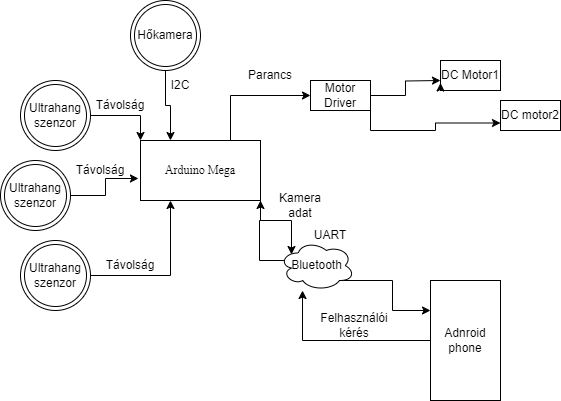

The diagram above was exported from draw.io. Its source (the exported page's mxGraphModel, read from the mxfile embedded in the PNG):
<mxGraphModel dx="1434" dy="739" grid="1" gridSize="10" guides="1" tooltips="1" connect="1" arrows="1" fold="1" page="1" pageScale="1" pageWidth="827" pageHeight="1169" math="0" shadow="0">
  <root>
    <mxCell id="WIyWlLk6GJQsqaUBKTNV-0" />
    <mxCell id="WIyWlLk6GJQsqaUBKTNV-1" parent="WIyWlLk6GJQsqaUBKTNV-0" />
    <mxCell id="aoedaB60DUdZQwRdr43--7" style="edgeStyle=orthogonalEdgeStyle;rounded=0;orthogonalLoop=1;jettySize=auto;html=1;exitX=1;exitY=1;exitDx=0;exitDy=0;entryX=0.16;entryY=0.28;entryDx=0;entryDy=0;entryPerimeter=0;" parent="WIyWlLk6GJQsqaUBKTNV-1" source="aoedaB60DUdZQwRdr43--0" target="aoedaB60DUdZQwRdr43--3" edge="1">
      <mxGeometry relative="1" as="geometry" />
    </mxCell>
    <mxCell id="ljB6bPm9BQm9Na0K8UlN-2" style="edgeStyle=orthogonalEdgeStyle;rounded=0;orthogonalLoop=1;jettySize=auto;html=1;exitX=0.75;exitY=0;exitDx=0;exitDy=0;entryX=0;entryY=0.5;entryDx=0;entryDy=0;" parent="WIyWlLk6GJQsqaUBKTNV-1" source="aoedaB60DUdZQwRdr43--0" target="aoedaB60DUdZQwRdr43--20" edge="1">
      <mxGeometry relative="1" as="geometry" />
    </mxCell>
    <mxCell id="aoedaB60DUdZQwRdr43--0" value="Arduino Mega" style="rounded=0;whiteSpace=wrap;html=1;fontFamily=Times New Roman;" parent="WIyWlLk6GJQsqaUBKTNV-1" vertex="1">
      <mxGeometry x="200" y="190" width="120" height="60" as="geometry" />
    </mxCell>
    <mxCell id="aoedaB60DUdZQwRdr43--8" style="edgeStyle=orthogonalEdgeStyle;rounded=0;orthogonalLoop=1;jettySize=auto;html=1;exitX=0.8;exitY=0.8;exitDx=0;exitDy=0;exitPerimeter=0;entryX=0;entryY=0.25;entryDx=0;entryDy=0;" parent="WIyWlLk6GJQsqaUBKTNV-1" source="aoedaB60DUdZQwRdr43--3" target="aoedaB60DUdZQwRdr43--4" edge="1">
      <mxGeometry relative="1" as="geometry" />
    </mxCell>
    <mxCell id="aoedaB60DUdZQwRdr43--11" style="edgeStyle=orthogonalEdgeStyle;rounded=0;orthogonalLoop=1;jettySize=auto;html=1;exitX=0.07;exitY=0.4;exitDx=0;exitDy=0;exitPerimeter=0;entryX=1;entryY=1;entryDx=0;entryDy=0;" parent="WIyWlLk6GJQsqaUBKTNV-1" source="aoedaB60DUdZQwRdr43--3" target="aoedaB60DUdZQwRdr43--0" edge="1">
      <mxGeometry relative="1" as="geometry" />
    </mxCell>
    <mxCell id="aoedaB60DUdZQwRdr43--3" value="Bluetooth" style="ellipse;shape=cloud;whiteSpace=wrap;html=1;" parent="WIyWlLk6GJQsqaUBKTNV-1" vertex="1">
      <mxGeometry x="339" y="290" width="75" height="50" as="geometry" />
    </mxCell>
    <mxCell id="DRdgGlBDL9NYKpItd-81-12" style="edgeStyle=orthogonalEdgeStyle;rounded=0;orthogonalLoop=1;jettySize=auto;html=1;exitX=0;exitY=0.5;exitDx=0;exitDy=0;entryX=0.307;entryY=1;entryDx=0;entryDy=0;entryPerimeter=0;" parent="WIyWlLk6GJQsqaUBKTNV-1" source="aoedaB60DUdZQwRdr43--4" target="aoedaB60DUdZQwRdr43--3" edge="1">
      <mxGeometry relative="1" as="geometry" />
    </mxCell>
    <mxCell id="aoedaB60DUdZQwRdr43--4" value="Adnroid phone" style="rounded=0;whiteSpace=wrap;html=1;" parent="WIyWlLk6GJQsqaUBKTNV-1" vertex="1">
      <mxGeometry x="490" y="330" width="70" height="120" as="geometry" />
    </mxCell>
    <mxCell id="aoedaB60DUdZQwRdr43--13" style="edgeStyle=orthogonalEdgeStyle;rounded=0;orthogonalLoop=1;jettySize=auto;html=1;exitX=0.5;exitY=1;exitDx=0;exitDy=0;entryX=0.25;entryY=0;entryDx=0;entryDy=0;" parent="WIyWlLk6GJQsqaUBKTNV-1" source="aoedaB60DUdZQwRdr43--12" target="aoedaB60DUdZQwRdr43--0" edge="1">
      <mxGeometry relative="1" as="geometry" />
    </mxCell>
    <mxCell id="aoedaB60DUdZQwRdr43--12" value="Hőkamera" style="ellipse;shape=doubleEllipse;whiteSpace=wrap;html=1;aspect=fixed;" parent="WIyWlLk6GJQsqaUBKTNV-1" vertex="1">
      <mxGeometry x="190" y="50" width="70" height="70" as="geometry" />
    </mxCell>
    <mxCell id="aoedaB60DUdZQwRdr43--17" style="edgeStyle=orthogonalEdgeStyle;rounded=0;orthogonalLoop=1;jettySize=auto;html=1;exitX=1;exitY=0.5;exitDx=0;exitDy=0;entryX=0;entryY=0;entryDx=0;entryDy=0;" parent="WIyWlLk6GJQsqaUBKTNV-1" source="aoedaB60DUdZQwRdr43--14" target="aoedaB60DUdZQwRdr43--0" edge="1">
      <mxGeometry relative="1" as="geometry" />
    </mxCell>
    <mxCell id="aoedaB60DUdZQwRdr43--14" value="Ultrahang szenzor" style="ellipse;shape=doubleEllipse;whiteSpace=wrap;html=1;aspect=fixed;" parent="WIyWlLk6GJQsqaUBKTNV-1" vertex="1">
      <mxGeometry x="80" y="130" width="70" height="70" as="geometry" />
    </mxCell>
    <mxCell id="aoedaB60DUdZQwRdr43--18" style="edgeStyle=orthogonalEdgeStyle;rounded=0;orthogonalLoop=1;jettySize=auto;html=1;exitX=1;exitY=0.5;exitDx=0;exitDy=0;entryX=-0.017;entryY=0.633;entryDx=0;entryDy=0;entryPerimeter=0;" parent="WIyWlLk6GJQsqaUBKTNV-1" source="aoedaB60DUdZQwRdr43--15" target="aoedaB60DUdZQwRdr43--0" edge="1">
      <mxGeometry relative="1" as="geometry" />
    </mxCell>
    <mxCell id="aoedaB60DUdZQwRdr43--15" value="Ultrahang szenzor" style="ellipse;shape=doubleEllipse;whiteSpace=wrap;html=1;aspect=fixed;" parent="WIyWlLk6GJQsqaUBKTNV-1" vertex="1">
      <mxGeometry x="60" y="210" width="70" height="70" as="geometry" />
    </mxCell>
    <mxCell id="aoedaB60DUdZQwRdr43--19" style="edgeStyle=orthogonalEdgeStyle;rounded=0;orthogonalLoop=1;jettySize=auto;html=1;exitX=1;exitY=0.5;exitDx=0;exitDy=0;entryX=0.25;entryY=1;entryDx=0;entryDy=0;" parent="WIyWlLk6GJQsqaUBKTNV-1" source="aoedaB60DUdZQwRdr43--16" target="aoedaB60DUdZQwRdr43--0" edge="1">
      <mxGeometry relative="1" as="geometry" />
    </mxCell>
    <mxCell id="aoedaB60DUdZQwRdr43--16" value="Ultrahang szenzor" style="ellipse;shape=doubleEllipse;whiteSpace=wrap;html=1;aspect=fixed;" parent="WIyWlLk6GJQsqaUBKTNV-1" vertex="1">
      <mxGeometry x="80" y="290" width="70" height="70" as="geometry" />
    </mxCell>
    <mxCell id="DRdgGlBDL9NYKpItd-81-7" style="edgeStyle=orthogonalEdgeStyle;rounded=0;orthogonalLoop=1;jettySize=auto;html=1;exitX=1;exitY=0.5;exitDx=0;exitDy=0;" parent="WIyWlLk6GJQsqaUBKTNV-1" source="aoedaB60DUdZQwRdr43--20" edge="1">
      <mxGeometry relative="1" as="geometry">
        <mxPoint x="500" y="130" as="targetPoint" />
      </mxGeometry>
    </mxCell>
    <mxCell id="DRdgGlBDL9NYKpItd-81-8" style="edgeStyle=orthogonalEdgeStyle;rounded=0;orthogonalLoop=1;jettySize=auto;html=1;exitX=1;exitY=1;exitDx=0;exitDy=0;entryX=0;entryY=0.75;entryDx=0;entryDy=0;" parent="WIyWlLk6GJQsqaUBKTNV-1" source="aoedaB60DUdZQwRdr43--20" target="aoedaB60DUdZQwRdr43--21" edge="1">
      <mxGeometry relative="1" as="geometry" />
    </mxCell>
    <mxCell id="aoedaB60DUdZQwRdr43--20" value="Motor Driver" style="rounded=0;whiteSpace=wrap;html=1;" parent="WIyWlLk6GJQsqaUBKTNV-1" vertex="1">
      <mxGeometry x="370" y="130" width="60" height="30" as="geometry" />
    </mxCell>
    <mxCell id="aoedaB60DUdZQwRdr43--21" value="DC motor2" style="rounded=0;whiteSpace=wrap;html=1;" parent="WIyWlLk6GJQsqaUBKTNV-1" vertex="1">
      <mxGeometry x="560" y="150" width="60" height="30" as="geometry" />
    </mxCell>
    <mxCell id="ljB6bPm9BQm9Na0K8UlN-3" value="Parancs" style="text;html=1;strokeColor=none;fillColor=none;align=center;verticalAlign=middle;whiteSpace=wrap;rounded=0;" parent="WIyWlLk6GJQsqaUBKTNV-1" vertex="1">
      <mxGeometry x="300" y="110" width="60" height="30" as="geometry" />
    </mxCell>
    <mxCell id="DRdgGlBDL9NYKpItd-81-1" value="I2C" style="text;html=1;strokeColor=none;fillColor=none;align=center;verticalAlign=middle;whiteSpace=wrap;rounded=0;" parent="WIyWlLk6GJQsqaUBKTNV-1" vertex="1">
      <mxGeometry x="210" y="120" width="60" height="30" as="geometry" />
    </mxCell>
    <mxCell id="DRdgGlBDL9NYKpItd-81-2" value="UART" style="text;html=1;strokeColor=none;fillColor=none;align=center;verticalAlign=middle;whiteSpace=wrap;rounded=0;" parent="WIyWlLk6GJQsqaUBKTNV-1" vertex="1">
      <mxGeometry x="360" y="270" width="60" height="30" as="geometry" />
    </mxCell>
    <mxCell id="DRdgGlBDL9NYKpItd-81-4" value="DC Motor1" style="rounded=0;whiteSpace=wrap;html=1;" parent="WIyWlLk6GJQsqaUBKTNV-1" vertex="1">
      <mxGeometry x="500" y="110" width="60" height="30" as="geometry" />
    </mxCell>
    <mxCell id="DRdgGlBDL9NYKpItd-81-6" style="edgeStyle=orthogonalEdgeStyle;rounded=0;orthogonalLoop=1;jettySize=auto;html=1;exitX=0;exitY=1;exitDx=0;exitDy=0;entryX=0;entryY=0.75;entryDx=0;entryDy=0;" parent="WIyWlLk6GJQsqaUBKTNV-1" source="DRdgGlBDL9NYKpItd-81-4" target="DRdgGlBDL9NYKpItd-81-4" edge="1">
      <mxGeometry relative="1" as="geometry" />
    </mxCell>
    <mxCell id="DRdgGlBDL9NYKpItd-81-9" value="Kamera adat" style="text;html=1;strokeColor=none;fillColor=none;align=center;verticalAlign=middle;whiteSpace=wrap;rounded=0;" parent="WIyWlLk6GJQsqaUBKTNV-1" vertex="1">
      <mxGeometry x="330" y="240" width="60" height="30" as="geometry" />
    </mxCell>
    <mxCell id="DRdgGlBDL9NYKpItd-81-10" value="Felhasználói kérés" style="text;html=1;strokeColor=none;fillColor=none;align=center;verticalAlign=middle;whiteSpace=wrap;rounded=0;" parent="WIyWlLk6GJQsqaUBKTNV-1" vertex="1">
      <mxGeometry x="384" y="360" width="60" height="30" as="geometry" />
    </mxCell>
    <mxCell id="ZnfRHop20Wi4fyu6Q9-A-0" value="Távolság" style="text;html=1;strokeColor=none;fillColor=none;align=center;verticalAlign=middle;whiteSpace=wrap;rounded=0;" vertex="1" parent="WIyWlLk6GJQsqaUBKTNV-1">
      <mxGeometry x="150" y="140" width="60" height="30" as="geometry" />
    </mxCell>
    <mxCell id="ZnfRHop20Wi4fyu6Q9-A-3" value="Távolság" style="text;html=1;strokeColor=none;fillColor=none;align=center;verticalAlign=middle;whiteSpace=wrap;rounded=0;" vertex="1" parent="WIyWlLk6GJQsqaUBKTNV-1">
      <mxGeometry x="130" y="205" width="60" height="30" as="geometry" />
    </mxCell>
    <mxCell id="ZnfRHop20Wi4fyu6Q9-A-4" value="Távolság" style="text;html=1;strokeColor=none;fillColor=none;align=center;verticalAlign=middle;whiteSpace=wrap;rounded=0;" vertex="1" parent="WIyWlLk6GJQsqaUBKTNV-1">
      <mxGeometry x="160" y="300" width="60" height="30" as="geometry" />
    </mxCell>
  </root>
</mxGraphModel>